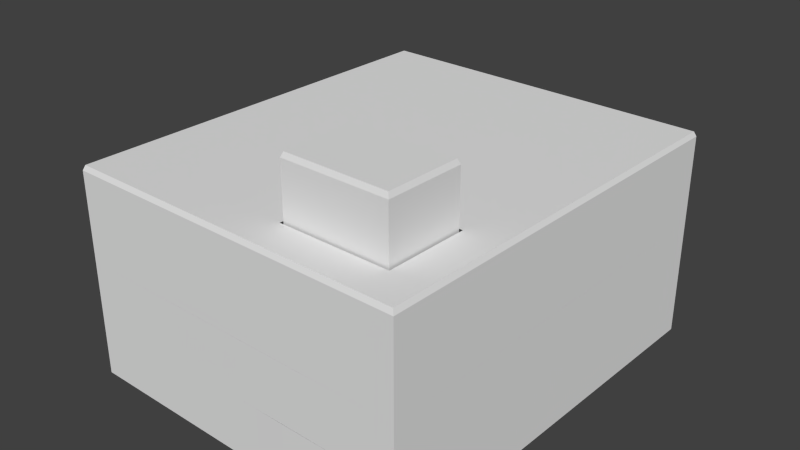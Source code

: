 # Source: Building_2.blend  (saved by Blender 2.73.0; exported with 4.5.12 LTS)
import bpy
from mathutils import Matrix  # noqa: F401  (used for matrix-valued properties, if any)

bpy.ops.wm.read_factory_settings(use_empty=True)
scene = bpy.context.scene
scene.name = 'Scene'

# ---- collections
col_collection_1 = bpy.data.collections.new('Collection 1'); scene.collection.children.link(col_collection_1)

# ---- world
world_world = bpy.data.worlds.new('World'); scene.world = world_world
world_world.color = (0.05088, 0.05088, 0.05088)
world_world.use_sun_shadow = False
world_world.sun_shadow_jitter_overblur = 0.0
world_world.cycles.sampling_method = 'MANUAL'
world_world.cycles.sample_map_resolution = 256

# ---- meshes
me_building_2_002 = bpy.data.meshes.new('Building_2.002')
me_building_2_002.from_pydata([(7.296, 0.02834, -10.72), (8.296, 3.028, -10.69), (-9.726, 3.028, -10.22), (-9.696, 0.02834, -11.22), (-10.32, 3.028, 9.768), (7.699, 3.028, 9.305), (7.67, 0.02834, 10.3), (4.208, 3.028, -7.807), (4.208, 0.02834, -7.807), (-8.697, 0.02834, -11.19), (0.21, 0.02834, -7.926), (-0.7895, 0.02834, -7.956), (0.21, 3.028, -7.926), (-10.29, 0.02834, 8.768), (-10.32, 0.02834, 9.768), (8.296, 0.02834, -10.69), (8.266, 3.028, -9.687), (7.67, 3.028, 10.3), (6.67, 0.02834, 10.27), (-1.826, 3.028, 10.02), (-9.994, 0.02834, -1.228), (-10.02, 0.02834, -0.228), (8.296, 6.028, -10.69), (-10.32, 6.028, 9.768), (4.208, 6.028, -7.807), (5.208, 3.028, -7.777), (5.208, 6.028, -7.777), (-9.696, 3.028, -11.22), (-10.02, 6.028, -0.228), (-9.994, 3.028, -1.228), (-9.994, 6.028, -1.228), (-0.8266, 6.028, 10.05), (-0.8266, 3.028, 10.05), (7.968, 3.028, 0.3087), (8.296, 10.03, -10.69), (-9.726, 10.03, -10.22), (-9.696, 10.03, -11.22), (-9.323, 10.03, 9.797), (-10.32, 10.03, 9.768), (7.699, 7.028, 9.305), (-10.32, 7.028, 9.768), (7.67, 7.028, 10.3), (5.297, 0.02834, -10.78), (5.208, 0.02834, -7.777), (5.297, 3.028, -10.78), (-8.697, 3.028, -11.19), (-3.699, 0.02834, -11.04), (-9.726, 0.02834, -10.22), (-10.29, 3.028, 8.768), (5.297, 6.028, -10.78), (-3.699, 3.028, -11.04), (0.7098, 6.028, -7.911), (3.708, 3.028, -7.822), (-10.29, 6.028, 8.768), (-10.02, 3.028, -0.228), (-2.244, 0.02834, -9.5), (7.296, 3.028, -10.72), (-2.244, 6.028, -9.5), (-0.7895, 3.028, -7.956), (-2.244, 3.028, -9.5), (-0.7895, 6.028, -7.956), (-3.699, 6.028, -11.04), (0.7098, 0.02834, -7.911), (3.708, 6.028, -7.822), (0.21, 6.028, -7.926), (0.7098, 3.028, -7.911), (3.708, 0.02834, -7.822), (1.672, 3.028, 10.13), (6.67, 3.028, 10.27), (1.672, 0.02834, 10.13), (-9.323, 0.02834, 9.797), (-1.826, 0.02834, 10.02), (-1.826, 6.028, 10.02), (-9.323, 3.028, 9.797), (7.699, 0.02834, 9.305), (7.968, 0.02834, 0.3087), (7.998, 0.02834, -0.6908), (8.266, 0.02834, -9.687), (7.968, 6.028, 0.3087), (7.998, 3.028, -0.6908), (7.998, 6.028, -0.6908), (-9.323, 7.028, 9.797), (6.67, 7.028, 10.27), (0.173, 3.028, 10.08), (-0.8266, 0.02834, 10.05), (0.173, 0.02834, 10.08), (0.3221, 13.53, 5.083), (0.3221, 10.53, 5.083), (0.2326, 13.53, 8.082), (0.2625, 10.53, 7.082), (7.296, 7.028, -10.72), (8.296, 7.028, -10.69), (-9.696, 6.028, -11.22), (-9.726, 6.028, -10.22), (-9.696, 7.028, -11.22), (7.699, 6.028, 9.305), (6.67, 6.028, 10.27), (7.67, 6.028, 10.3), (8.266, 6.028, -9.687), (-10.29, 7.028, 8.768), (-9.726, 7.028, -10.22), (-8.697, 7.028, -11.19), (7.296, 6.028, -10.72), (-8.697, 6.028, -11.19), (-9.323, 6.028, 9.797), (8.266, 7.028, -9.687), (-8.697, 10.03, -11.19), (-9.726, 10.53, -10.22), (-10.32, 10.53, 9.768), (7.699, 10.03, 9.305), (7.67, 10.53, 10.3), (-8.697, 10.53, -11.19), (-10.29, 10.03, 8.768), (6.67, 10.03, 10.27), (7.67, 10.03, 10.3), (6.67, 10.53, 10.27), (8.296, 10.53, -10.69), (8.266, 10.03, -9.687), (8.266, 10.53, -9.687), (-10.29, 10.53, 8.768), (7.296, 10.03, -10.72), (-9.696, 10.53, -11.22), (-9.323, 10.53, 9.797), (7.571, 10.78, 10.2), (7.598, 10.78, 9.302), (7.699, 10.53, 9.305), (8.165, 10.78, -9.69), (7.293, 10.78, -10.61), (7.296, 10.53, -10.72), (0.4485, 10.78, 4.186), (5.745, 10.78, 4.344), (5.849, 10.53, 4.247), (5.632, 10.78, 8.141), (5.73, 10.53, 8.246), (0.3352, 10.78, 7.983), (0.2326, 10.53, 8.082), (0.362, 10.78, 7.085), (0.4217, 10.78, 5.086), (0.3519, 10.53, 4.083), (-8.7, 10.78, -11.09), (-9.598, 10.78, -11.12), (-9.624, 10.78, -10.22), (-10.19, 10.78, 8.771), (-10.22, 10.78, 9.669), (-9.32, 10.78, 9.696), (6.673, 10.78, 10.17), (8.191, 10.78, -10.59), (5.954, 10.78, 4.151), (5.829, 10.78, 8.35), (0.2553, 10.78, 3.981), (0.1629, 10.78, 7.079), (0.1301, 10.78, 8.18), (5.849, 13.53, 4.247), (0.3519, 13.53, 4.083), (0.4217, 13.78, 5.086), (0.2625, 13.53, 7.082), (0.362, 13.78, 7.085), (5.73, 13.53, 8.246), (5.632, 13.78, 8.141), (0.4485, 13.78, 4.186), (0.3352, 13.78, 7.983), (5.745, 13.78, 4.344), (4.208, 6.028, -6.457), (5.208, 6.028, -6.428)], [], [(131, 133, 132, 130), (60, 58, 59, 57), (64, 12, 58, 60), (72, 19, 32, 31), (59, 55, 46, 50), (112, 99, 40, 38), (117, 105, 91, 34), (7, 8, 66, 52), (121, 36, 35, 107), (118, 116, 146, 126), (115, 110, 123, 145), (110, 114, 109, 125), (5, 74, 75, 33), (32, 84, 85, 83), (34, 91, 90, 120), (89, 87, 137, 136), (103, 45, 27, 92), (122, 37, 113, 115), (24, 7, 52, 63), (90, 102, 103, 101), (104, 73, 19, 72), (138, 131, 130, 129), (95, 5, 33, 78), (38, 40, 81, 37), (30, 29, 54, 28), (141, 151, 150), (19, 71, 84, 32), (40, 23, 104, 81), (50, 46, 9, 45), (1, 15, 0, 56), (152, 131, 138, 153), (152, 153, 159, 161), (51, 65, 12, 64), (108, 38, 37, 122), (39, 95, 98, 105), (73, 70, 71, 19), (119, 112, 38, 108), (63, 52, 65, 51), (53, 48, 4, 23), (109, 39, 105, 117), (35, 100, 99, 112), (113, 82, 41, 114), (33, 75, 76, 79), (100, 93, 53, 99), (111, 106, 36, 121), (61, 50, 45, 103), (118, 117, 34, 116), (31, 32, 68, 96), (37, 81, 82, 113), (78, 33, 79, 80), (2, 47, 20, 29), (108, 122, 144, 143), (4, 14, 70, 73), (125, 109, 117, 118), (122, 115, 145, 144), (80, 79, 16, 98), (93, 2, 29, 30), (23, 4, 73, 104), (87, 138, 129, 137), (88, 157, 158, 160), (26, 25, 7, 24), (116, 34, 120, 128), (17, 6, 74, 5), (155, 89, 135, 88), (120, 90, 101, 106), (56, 0, 42, 44), (128, 120, 106, 111), (86, 87, 89, 155), (86, 155, 156, 154), (36, 94, 100, 35), (92, 27, 2, 93), (121, 107, 141, 140), (111, 121, 140, 139), (83, 85, 69, 67), (49, 44, 25, 26), (41, 97, 95, 39), (107, 35, 112, 119), (48, 13, 14, 4), (68, 18, 6, 17), (153, 138, 87, 86), (96, 68, 17, 97), (116, 128, 127, 146), (98, 16, 1, 22), (44, 42, 43, 25), (54, 21, 13, 48), (135, 89, 136, 134), (67, 69, 18, 68), (79, 76, 77, 16), (82, 96, 97, 41), (105, 98, 22, 91), (102, 56, 44, 49), (52, 66, 62, 65), (16, 77, 15, 1), (107, 119, 142, 141), (133, 135, 134, 132), (28, 54, 48, 53), (156, 160, 158, 161), (94, 92, 93, 100), (22, 1, 56, 102), (57, 59, 50, 61), (155, 88, 160, 156), (119, 108, 143, 142), (91, 22, 102, 90), (146, 140, 141, 150, 149, 147, 148, 151, 124), (101, 103, 92, 94), (97, 17, 5, 95), (65, 62, 10, 12), (58, 11, 55, 59), (27, 3, 47, 2), (12, 10, 11, 58), (25, 43, 8, 7), (106, 101, 94, 36), (125, 118, 126, 124), (88, 135, 133, 157), (81, 104, 96, 82), (114, 41, 39, 109), (99, 53, 23, 40), (157, 133, 131, 152), (123, 124, 151, 141, 143), (45, 9, 3, 27), (26, 60, 61, 49), (128, 111, 139, 127), (157, 152, 161, 158), (110, 125, 124, 123), (29, 20, 21, 54), (154, 161, 159), (156, 161, 154), (153, 86, 154, 159), (115, 113, 114, 110), (26, 24, 162, 163)])
_uv = me_building_2_002.uv_layers.new(name='UVMap')
_uv.uv.foreach_set('vector', [0.6135, 0.2618, 0.6282, 0.2618, 0.6278, 0.2616, 0.6138, 0.2616, 0.9309, 0.1523, 0.9309, 0.1484, 0.9456, 0.1484, 0.9456, 0.1523, 0.9751, 0.2349, 0.9751, 0.2285, 0.99, 0.2285, 0.99, 0.2349, 0.9751, 0.2349, 0.9751, 0.2285, 0.99, 0.2285, 0.99, 0.2349, 0.9309, 0.1523, 0.9309, 0.1484, 0.9456, 0.1484, 0.9456, 0.1523, 0.9751, 0.2349, 0.9751, 0.2285, 0.99, 0.2285, 0.99, 0.2349, 0.9751, 0.2349, 0.9751, 0.2285, 0.99, 0.2285, 0.99, 0.2349, 0.5405, 0.1699, 0.5405, 0.1638, 0.5552, 0.1638, 0.5552, 0.1699, 0.651, 0.1287, 0.651, 0.1248, 0.6658, 0.1248, 0.6658, 0.1287, 0.6135, 0.2618, 0.6171, 0.2618, 0.6175, 0.2616, 0.6135, 0.2616, 0.6135, 0.2618, 0.6171, 0.2618, 0.6175, 0.2616, 0.6135, 0.2616, 0.651, 0.1287, 0.651, 0.1248, 0.6658, 0.1248, 0.6658, 0.1287, 0.5037, 0.343, 0.5037, 0.3367, 0.5744, 0.3367, 0.5744, 0.343, 0.5847, 0.1699, 0.5847, 0.1638, 0.5994, 0.1638, 0.5994, 0.1699, 0.9751, 0.2349, 0.9751, 0.2285, 0.99, 0.2285, 0.99, 0.2349, 0.6135, 0.2618, 0.6208, 0.2618, 0.6208, 0.2616, 0.6135, 0.2616, 0.9751, 0.2349, 0.9751, 0.2285, 0.99, 0.2285, 0.99, 0.2349, 0.5037, 0.04224, 0.5184, 0.04224, 0.5184, 0.06641, 0.5037, 0.06641, 0.5405, 0.1699, 0.5405, 0.1638, 0.5552, 0.1638, 0.5552, 0.1699, 0.9741, 0.2466, 0.989, 0.2466, 0.989, 0.2729, 0.9741, 0.2729, 0.6289, 0.2349, 0.6289, 0.2285, 0.6879, 0.2285, 0.6879, 0.2349, 0.6135, 0.2618, 0.6337, 0.2618, 0.6333, 0.2616, 0.6138, 0.2616, 0.5037, 0.343, 0.5037, 0.3367, 0.5744, 0.3367, 0.5744, 0.343, 0.9751, 0.2349, 0.9751, 0.2285, 0.99, 0.2285, 0.99, 0.2349, 0.9751, 0.2349, 0.9751, 0.2285, 0.99, 0.2285, 0.99, 0.2349, 0.6461, 0.2726, 0.6083, 0.255, 0.6083, 0.256, 0.9751, 0.2349, 0.9751, 0.2285, 0.99, 0.2285, 0.99, 0.2349, 0.5405, 0.004883, 0.5405, 0.0009766, 0.5552, 0.0009766, 0.5552, 0.004883, 0.5405, 0.006836, 0.5552, 0.006836, 0.5552, 0.01465, 0.5405, 0.01465, 0.9751, 0.2349, 0.9751, 0.2285, 0.99, 0.2285, 0.99, 0.2349, 0.5037, 0.343, 0.5037, 0.3367, 0.5508, 0.3367, 0.5508, 0.343, 0.6135, 0.2618, 0.6337, 0.2618, 0.634, 0.2616, 0.6131, 0.2616, 0.5405, 0.1699, 0.5405, 0.1638, 0.5552, 0.1638, 0.5552, 0.1699, 0.651, 0.1287, 0.651, 0.1248, 0.6658, 0.1248, 0.6658, 0.1287, 0.9741, 0.2466, 0.989, 0.2466, 0.989, 0.2781, 0.9741, 0.2781, 0.6289, 0.2349, 0.6289, 0.2285, 0.6879, 0.2285, 0.6879, 0.2349, 0.651, 0.1287, 0.651, 0.1248, 0.6658, 0.1248, 0.6658, 0.1287, 0.5405, 0.006836, 0.5552, 0.006836, 0.5552, 0.01074, 0.5405, 0.01074, 0.9751, 0.2349, 0.9751, 0.2285, 0.99, 0.2285, 0.99, 0.2349, 0.5037, 0.343, 0.5037, 0.3367, 0.6451, 0.3367, 0.6451, 0.343, 0.5037, 0.2349, 0.5037, 0.2285, 0.6215, 0.2285, 0.6215, 0.2349, 0.9751, 0.2349, 0.9751, 0.2285, 0.99, 0.2285, 0.99, 0.2349, 0.9751, 0.2349, 0.9751, 0.2285, 0.99, 0.2285, 0.99, 0.2349, 0.9741, 0.2466, 0.989, 0.2466, 0.989, 0.2781, 0.9741, 0.2781, 0.651, 0.1287, 0.651, 0.1248, 0.6658, 0.1248, 0.6658, 0.1287, 0.5405, 0.006836, 0.5552, 0.006836, 0.5552, 0.01465, 0.5405, 0.01465, 0.651, 0.1287, 0.651, 0.1248, 0.6658, 0.1248, 0.6658, 0.1287, 0.6289, 0.2349, 0.6289, 0.2285, 0.6879, 0.2285, 0.6879, 0.2349, 0.5037, 0.343, 0.5037, 0.3367, 0.6215, 0.3367, 0.6215, 0.343, 0.9751, 0.2349, 0.9751, 0.2285, 0.99, 0.2285, 0.99, 0.2349, 0.5405, 0.006836, 0.5552, 0.006836, 0.5552, 0.01855, 0.5405, 0.01855, 0.6135, 0.2618, 0.6171, 0.2618, 0.6171, 0.2616, 0.6131, 0.2616, 0.9751, 0.2349, 0.9751, 0.2285, 0.99, 0.2285, 0.99, 0.2349, 0.5037, 0.04224, 0.5184, 0.04224, 0.5184, 0.07129, 0.5037, 0.07129, 0.6135, 0.2618, 0.6721, 0.2618, 0.6721, 0.2616, 0.6135, 0.2616, 0.5037, 0.343, 0.5037, 0.3367, 0.5744, 0.3367, 0.5744, 0.343, 0.5405, 0.006836, 0.5552, 0.006836, 0.5552, 0.01855, 0.5405, 0.01855, 0.9751, 0.2349, 0.9751, 0.2285, 0.99, 0.2285, 0.99, 0.2349, 0.6135, 0.2618, 0.6171, 0.2618, 0.6168, 0.2616, 0.6135, 0.2616, 0.6135, 0.2618, 0.6337, 0.2618, 0.634, 0.2616, 0.6131, 0.2616, 0.9751, 0.2349, 0.9751, 0.2285, 0.99, 0.2285, 0.99, 0.2349, 0.651, 0.1287, 0.651, 0.1248, 0.6658, 0.1248, 0.6658, 0.1287, 0.9751, 0.2349, 0.9751, 0.2285, 0.99, 0.2285, 0.99, 0.2349, 0.5847, 0.1699, 0.5847, 0.1638, 0.5994, 0.1638, 0.5994, 0.1699, 0.5037, 0.2349, 0.5037, 0.2285, 0.6019, 0.2285, 0.6019, 0.2349, 0.9309, 0.1523, 0.9309, 0.1484, 0.9456, 0.1484, 0.9456, 0.1523, 0.5037, 0.04224, 0.5184, 0.04224, 0.5184, 0.06641, 0.5037, 0.06641, 0.5626, 0.004883, 0.5626, 0.0009766, 0.5773, 0.0009766, 0.5773, 0.004883, 0.6135, 0.2618, 0.6208, 0.2618, 0.6208, 0.2616, 0.6135, 0.2616, 0.9751, 0.2349, 0.9751, 0.2285, 0.99, 0.2285, 0.99, 0.2349, 0.9751, 0.2349, 0.9751, 0.2285, 0.99, 0.2285, 0.99, 0.2349, 0.6135, 0.2618, 0.6171, 0.2618, 0.6171, 0.2616, 0.6131, 0.2616, 0.6135, 0.2618, 0.6171, 0.2618, 0.6175, 0.2616, 0.6135, 0.2616, 0.6068, 0.1111, 0.6068, 0.1072, 0.6215, 0.1072, 0.6215, 0.1111, 0.5405, 0.006836, 0.5552, 0.006836, 0.5552, 0.01074, 0.5405, 0.01074, 0.5405, 0.004883, 0.5405, 0.0009766, 0.5552, 0.0009766, 0.5552, 0.004883, 0.5037, 0.04224, 0.5184, 0.04224, 0.5184, 0.07129, 0.5037, 0.07129, 0.9751, 0.2349, 0.9751, 0.2285, 0.99, 0.2285, 0.99, 0.2349, 0.9751, 0.2349, 0.9751, 0.2285, 0.99, 0.2285, 0.99, 0.2349, 0.5847, 0.1699, 0.5847, 0.1638, 0.5994, 0.1638, 0.5994, 0.1699, 0.9751, 0.2349, 0.9751, 0.2285, 0.99, 0.2285, 0.99, 0.2349, 0.6135, 0.2618, 0.6171, 0.2618, 0.6171, 0.2616, 0.6131, 0.2616, 0.9751, 0.2349, 0.9751, 0.2285, 0.99, 0.2285, 0.99, 0.2349, 0.5405, 0.006836, 0.5552, 0.006836, 0.5552, 0.01074, 0.5405, 0.01074, 0.5405, 0.006836, 0.5552, 0.006836, 0.5552, 0.01855, 0.5405, 0.01855, 0.6135, 0.2618, 0.6171, 0.2618, 0.6171, 0.2616, 0.6138, 0.2616, 0.6289, 0.2349, 0.6289, 0.2285, 0.6682, 0.2285, 0.6682, 0.2349, 0.5037, 0.343, 0.5037, 0.3367, 0.5744, 0.3367, 0.5744, 0.343, 0.5405, 0.004883, 0.5405, 0.0009766, 0.5552, 0.0009766, 0.5552, 0.004883, 0.5405, 0.004883, 0.5405, 0.0009766, 0.5552, 0.0009766, 0.5552, 0.004883, 0.9309, 0.1523, 0.9309, 0.1484, 0.9456, 0.1484, 0.9456, 0.1523, 0.908, 0.2368, 0.9226, 0.2368, 0.9226, 0.2407, 0.908, 0.2407, 0.9751, 0.2349, 0.9751, 0.2285, 0.99, 0.2285, 0.99, 0.2349, 0.6135, 0.2618, 0.6831, 0.2618, 0.6831, 0.2616, 0.6135, 0.2616, 0.6135, 0.2618, 0.6337, 0.2618, 0.6333, 0.2616, 0.6138, 0.2616, 0.5405, 0.006836, 0.5552, 0.006836, 0.5552, 0.01855, 0.5405, 0.01855, 0.6076, 0.256, 0.6076, 0.2551, 0.5882, 0.2551, 0.5882, 0.2589, 0.5405, 0.004883, 0.5405, 0.0009766, 0.5552, 0.0009766, 0.5552, 0.004883, 0.9751, 0.2349, 0.9751, 0.2285, 0.99, 0.2285, 0.99, 0.2349, 0.9309, 0.1523, 0.9309, 0.1484, 0.9456, 0.1484, 0.9456, 0.1523, 0.6135, 0.2618, 0.6171, 0.2618, 0.6175, 0.2616, 0.6135, 0.2616, 0.6135, 0.2618, 0.6171, 0.2618, 0.6175, 0.2616, 0.6135, 0.2616, 0.5405, 0.004883, 0.5405, 0.0009766, 0.5552, 0.0009766, 0.5552, 0.004883, 0.5808, 0.2734, 0.6461, 0.2734, 0.6461, 0.2726, 0.6083, 0.256, 0.6083, 0.259, 0.5875, 0.259, 0.5875, 0.255, 0.6083, 0.255, 0.5808, 0.254, 0.5405, 0.004883, 0.5405, 0.0009766, 0.5552, 0.0009766, 0.5552, 0.004883, 0.9751, 0.2349, 0.9751, 0.2285, 0.99, 0.2285, 0.99, 0.2349, 0.5405, 0.1699, 0.5405, 0.1638, 0.5552, 0.1638, 0.5552, 0.1699, 0.9309, 0.1523, 0.9309, 0.1484, 0.9456, 0.1484, 0.9456, 0.1523, 0.9751, 0.2349, 0.9751, 0.2285, 0.99, 0.2285, 0.99, 0.2349, 0.9751, 0.2349, 0.9751, 0.2285, 0.99, 0.2285, 0.99, 0.2349, 0.9751, 0.2349, 0.9751, 0.2285, 0.99, 0.2285, 0.99, 0.2349, 0.9751, 0.2349, 0.9751, 0.2285, 0.99, 0.2285, 0.99, 0.2349, 0.6135, 0.2618, 0.6831, 0.2618, 0.6831, 0.2616, 0.6135, 0.2616, 0.5037, 0.343, 0.5037, 0.3367, 0.5508, 0.3367, 0.5508, 0.343, 0.9741, 0.2466, 0.989, 0.2466, 0.989, 0.2729, 0.9741, 0.2729, 0.9751, 0.2349, 0.9751, 0.2285, 0.99, 0.2285, 0.99, 0.2349, 0.5405, 0.004883, 0.5405, 0.0009766, 0.5552, 0.0009766, 0.5552, 0.004883, 0.6068, 0.1426, 0.6304, 0.1426, 0.6304, 0.1465, 0.6068, 0.1465, 0.5808, 0.2532, 0.5808, 0.254, 0.6083, 0.255, 0.6461, 0.2726, 0.6461, 0.2532, 0.9751, 0.2349, 0.9751, 0.2285, 0.99, 0.2285, 0.99, 0.2349, 0.5915, 0.2706, 0.6135, 0.2706, 0.6245, 0.2736, 0.5915, 0.2736, 0.6135, 0.2618, 0.6721, 0.2618, 0.6721, 0.2616, 0.6135, 0.2616, 0.6135, 0.2618, 0.6282, 0.2618, 0.6285, 0.2616, 0.6131, 0.2616, 0.6135, 0.2618, 0.6171, 0.2618, 0.6171, 0.2616, 0.6131, 0.2616, 0.9751, 0.2349, 0.9751, 0.2285, 0.99, 0.2285, 0.99, 0.2349, 0.6076, 0.2579, 0.5882, 0.2589, 0.6076, 0.2589, 0.6076, 0.256, 0.5882, 0.2589, 0.6076, 0.2579, 0.6135, 0.2618, 0.6171, 0.2618, 0.6171, 0.2616, 0.6131, 0.2616, 0.651, 0.1287, 0.651, 0.1248, 0.6658, 0.1248, 0.6658, 0.1287, 0.5, 0.0, 1.0, 0.0, 1.0, 0.5, 0.5, 0.5])
me_building_2_002.use_remesh_preserve_volume = False
me_building_2_002.use_remesh_preserve_attributes = False
me_building_2_002.use_mirror_vertex_groups = False
me_building_2_002.update()

# ---- objects
ob_building_2_001 = bpy.data.objects.new('Building_2.001', me_building_2_002)

# ---- transforms, parenting, visibility, modifiers, constraints
ob_building_2_001.location = (0.0, 0.0, 0.0)
ob_building_2_001.rotation_euler = (1.571, -0.0, 0.0)
ob_building_2_001.lineart.crease_threshold = 0.0

# ---- collection membership
col_collection_1.objects.link(ob_building_2_001)

# ---- scene / render settings (as saved in the file)
scene.frame_start = 1; scene.frame_end = 250; scene.frame_set(1)
scene.render.engine = 'BLENDER_EEVEE_NEXT'
scene.render.image_settings.compression = 90
scene.render.resolution_percentage = 50
scene.render.dither_intensity = 0.0
scene.cycles.use_denoising = False
scene.cycles.samples = 10
scene.cycles.sampling_pattern = 'TABULATED_SOBOL'
scene.cycles.light_sampling_threshold = 0.0
scene.cycles.use_adaptive_sampling = False
scene.cycles.use_light_tree = False
scene.cycles.blur_glossy = 0.0
scene.cycles.volume_bounces = 1
scene.cycles.pixel_filter_type = 'GAUSSIAN'
scene.cycles.sample_clamp_indirect = 0.0
scene.view_settings.view_transform = 'Standard'
bpy.context.view_layer.update()

# ---- added for rendering (the .blend has no active camera and no usable light): camera, sun
cam_auto = bpy.data.cameras.new('AutoCamera')
cam_auto.lens = 50.0
cam_auto.sensor_width = 36.0
cam_auto.clip_end = 1000.0
ob_auto_camera = bpy.data.objects.new('AutoCamera', cam_auto)
scene.collection.objects.link(ob_auto_camera)
ob_auto_camera.location = (28.2322, -34.6351, 30.2997)
ob_auto_camera.rotation_euler = (1.09748, -7.21219e-08, 0.694738)
scene.camera = ob_auto_camera
light_auto_sun = bpy.data.lights.new('AutoSun', 'SUN')
light_auto_sun.energy = 3.0
light_auto_sun.angle = 0.0523599
ob_auto_sun = bpy.data.objects.new('AutoSun', light_auto_sun)
scene.collection.objects.link(ob_auto_sun)
ob_auto_sun.rotation_euler = (0.872665, 0.174533, 0.523599)
bpy.context.view_layer.update()
